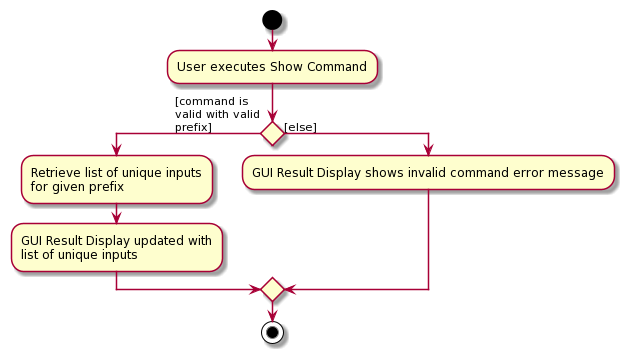

The diagram above was rendered by PlantUML. Its source (embedded in the PNG):
@startuml
start
:User executes Show Command;

'Since the beta syntax does not support placing the condition outside the
'diamond we place it as the true branch instead.

if () then ([command is
valid with valid
prefix])

    :Retrieve list of unique inputs
    for given prefix;
    :GUI Result Display updated with
    list of unique inputs;
else ([else])

:GUI Result Display shows invalid command error message;

endif
stop
@enduml